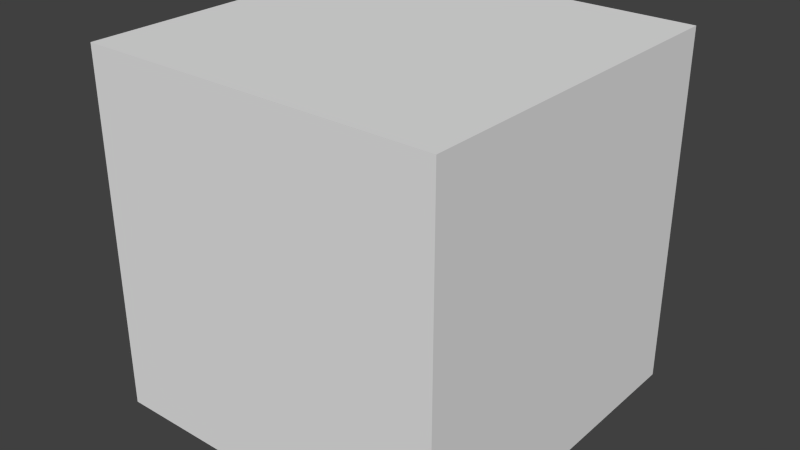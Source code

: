 # Source: womp.blend  (saved by Blender 2.66.1; exported with 4.5.12 LTS)
import bpy
from mathutils import Matrix  # noqa: F401  (used for matrix-valued properties, if any)

bpy.ops.wm.read_factory_settings(use_empty=True)
scene = bpy.context.scene
scene.name = 'Scene'

# ---- collections
col_collection_1 = bpy.data.collections.new('Collection 1'); scene.collection.children.link(col_collection_1)

# ---- materials (node trees are filled in below, after node groups)
mat_material = bpy.data.materials.new('Material')
mat_material.alpha_threshold = 0.0
mat_material.use_transparent_shadow = False
mat_material.roughness = 0.5
mat_material.line_color = (0.0, 0.0, 0.0, 1.0)

# ---- material node trees

# ---- world
world_world = bpy.data.worlds.new('World'); scene.world = world_world
world_world.color = (0.05088, 0.05088, 0.05088)
world_world.use_sun_shadow = False
world_world.sun_shadow_jitter_overblur = 0.0
world_world.cycles.sampling_method = 'MANUAL'
world_world.cycles.sample_map_resolution = 256

# ---- meshes
me_cube = bpy.data.meshes.new('Cube')
me_cube.from_pydata([(1.0, -1.0, -1.0), (1.0, -1.0, 1.0), (-1.0, -1.0, 1.0), (-1.0, -1.0, -1.0), (1.0, 1.0, -1.0), (1.0, 1.0, 1.0), (-1.0, 1.0, 1.0), (-1.0, 1.0, -1.0)], [], [(0, 1, 2, 3), (4, 7, 6, 5), (0, 4, 5, 1), (1, 5, 6, 2), (2, 6, 7, 3), (4, 0, 3, 7)])
_uv = me_cube.uv_layers.new(name='UVMap')
_uv.uv.foreach_set('vector', [0.957, 0.4052, 0.9576, 0.5721, 0.7907, 0.5726, 0.7902, 0.4058, 0.9562, 0.5744, 0.9579, 0.4086, 0.791, 0.4081, 0.7894, 0.5739, 0.9557, 0.4066, 0.9562, 0.5734, 0.7894, 0.5739, 0.7889, 0.4071, 0.9999, 9.998e-05, 0.9999, 0.9999, 0.0001, 0.9999, 9.998e-05, 9.998e-05, 0.9564, 0.4072, 0.9569, 0.5741, 0.79, 0.5746, 0.7895, 0.4077, 0.9544, 0.4046, 0.9549, 0.5714, 0.7881, 0.572, 0.7876, 0.4051])
me_cube.materials.append(mat_material)
me_cube.use_remesh_preserve_volume = False
me_cube.use_remesh_preserve_attributes = False
me_cube.use_mirror_vertex_groups = False
me_cube.update()

# ---- objects
ob_womp = bpy.data.objects.new('womp', me_cube)

# ---- transforms, parenting, visibility, modifiers, constraints
ob_womp.location = (0.0, 0.0, 0.0)
ob_womp.rotation_euler = (-1.571, -2.22e-16, 2.22e-16)
ob_womp.lock_rotations_4d = False
ob_womp.empty_display_type = 'ARROWS'
ob_womp.lineart.crease_threshold = 0.0

# ---- collection membership
col_collection_1.objects.link(ob_womp)

# ---- scene / render settings (as saved in the file)
scene.frame_start = 1; scene.frame_end = 250; scene.frame_set(1)
scene.render.engine = 'BLENDER_EEVEE_NEXT'
scene.render.image_settings.color_mode = 'RGB'
scene.render.image_settings.compression = 90
scene.render.resolution_percentage = 50
scene.render.dither_intensity = 0.0
scene.render.bake_margin = 2
scene.cycles.use_denoising = False
scene.cycles.samples = 10
scene.cycles.sampling_pattern = 'TABULATED_SOBOL'
scene.cycles.light_sampling_threshold = 0.0
scene.cycles.use_adaptive_sampling = False
scene.cycles.use_light_tree = False
scene.cycles.blur_glossy = 0.0
scene.cycles.volume_bounces = 1
scene.cycles.pixel_filter_type = 'GAUSSIAN'
scene.cycles.sample_clamp_indirect = 0.0
scene.view_settings.view_transform = 'Standard'
bpy.context.view_layer.update()

# ---- added for rendering (the .blend has no active camera and no usable light): camera, sun
cam_auto = bpy.data.cameras.new('AutoCamera')
cam_auto.lens = 50.0
cam_auto.sensor_width = 36.0
cam_auto.clip_end = 1000.0
ob_auto_camera = bpy.data.objects.new('AutoCamera', cam_auto)
scene.collection.objects.link(ob_auto_camera)
ob_auto_camera.location = (3.20507, -3.84609, 2.56406)
ob_auto_camera.rotation_euler = (1.09748, -7.21219e-08, 0.694738)
scene.camera = ob_auto_camera
light_auto_sun = bpy.data.lights.new('AutoSun', 'SUN')
light_auto_sun.energy = 3.0
light_auto_sun.angle = 0.0523599
ob_auto_sun = bpy.data.objects.new('AutoSun', light_auto_sun)
scene.collection.objects.link(ob_auto_sun)
ob_auto_sun.rotation_euler = (0.872665, 0.174533, 0.523599)
bpy.context.view_layer.update()

